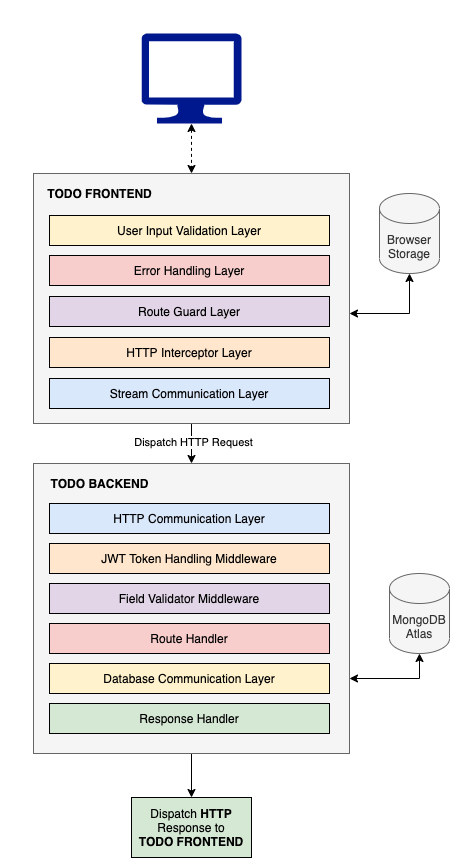

The diagram above was exported from draw.io. Its source (the exported page's mxGraphModel, read from the mxfile embedded in the PNG):
<mxGraphModel dx="1310" dy="1826" grid="1" gridSize="10" guides="1" tooltips="1" connect="1" arrows="1" fold="1" page="1" pageScale="1" pageWidth="827" pageHeight="1169" math="0" shadow="0">
  <root>
    <mxCell id="0" />
    <mxCell id="1" parent="0" />
    <mxCell id="ZMa6C5qKT5jkwWQnc7nm-28" style="edgeStyle=orthogonalEdgeStyle;rounded=0;orthogonalLoop=1;jettySize=auto;html=1;exitX=0.5;exitY=1;exitDx=0;exitDy=0;entryX=0.5;entryY=0;entryDx=0;entryDy=0;" edge="1" parent="1" source="ZMa6C5qKT5jkwWQnc7nm-10" target="ZMa6C5qKT5jkwWQnc7nm-15">
      <mxGeometry relative="1" as="geometry" />
    </mxCell>
    <mxCell id="ZMa6C5qKT5jkwWQnc7nm-32" value="Dispatch HTTP Request" style="edgeLabel;html=1;align=center;verticalAlign=middle;resizable=0;points=[];" vertex="1" connectable="0" parent="ZMa6C5qKT5jkwWQnc7nm-28">
      <mxGeometry x="-0.25" y="1" relative="1" as="geometry">
        <mxPoint y="3" as="offset" />
      </mxGeometry>
    </mxCell>
    <mxCell id="ZMa6C5qKT5jkwWQnc7nm-10" value="" style="rounded=0;whiteSpace=wrap;html=1;fillColor=#f5f5f5;strokeColor=#666666;fontColor=#333333;" vertex="1" parent="1">
      <mxGeometry x="314" y="-500" width="316" height="250" as="geometry" />
    </mxCell>
    <mxCell id="ZMa6C5qKT5jkwWQnc7nm-11" value="User Input Validation Layer" style="rounded=0;whiteSpace=wrap;html=1;fillColor=#fff2cc;" vertex="1" parent="1">
      <mxGeometry x="330" y="-458" width="280" height="30" as="geometry" />
    </mxCell>
    <mxCell id="ZMa6C5qKT5jkwWQnc7nm-12" value="Error Handling Layer" style="rounded=0;whiteSpace=wrap;html=1;fillColor=#f8cecc;" vertex="1" parent="1">
      <mxGeometry x="330" y="-418" width="280" height="30" as="geometry" />
    </mxCell>
    <mxCell id="ZMa6C5qKT5jkwWQnc7nm-13" value="Stream Communication Layer" style="rounded=0;whiteSpace=wrap;html=1;fillColor=#dae8fc;" vertex="1" parent="1">
      <mxGeometry x="330" y="-295" width="280" height="30" as="geometry" />
    </mxCell>
    <mxCell id="ZMa6C5qKT5jkwWQnc7nm-30" style="edgeStyle=orthogonalEdgeStyle;rounded=0;orthogonalLoop=1;jettySize=auto;html=1;entryX=0.5;entryY=0;entryDx=0;entryDy=0;" edge="1" parent="1" source="ZMa6C5qKT5jkwWQnc7nm-15" target="ZMa6C5qKT5jkwWQnc7nm-31">
      <mxGeometry relative="1" as="geometry">
        <mxPoint x="472" y="130" as="targetPoint" />
      </mxGeometry>
    </mxCell>
    <mxCell id="ZMa6C5qKT5jkwWQnc7nm-15" value="" style="rounded=0;whiteSpace=wrap;html=1;fillColor=#f5f5f5;strokeColor=#666666;fontColor=#333333;" vertex="1" parent="1">
      <mxGeometry x="314" y="-210" width="316" height="290" as="geometry" />
    </mxCell>
    <mxCell id="ZMa6C5qKT5jkwWQnc7nm-16" value="JWT Token Handling Middleware" style="rounded=0;whiteSpace=wrap;html=1;fillColor=#ffe6cc;" vertex="1" parent="1">
      <mxGeometry x="330" y="-130" width="280" height="30" as="geometry" />
    </mxCell>
    <mxCell id="ZMa6C5qKT5jkwWQnc7nm-17" value="Field Validator Middleware" style="rounded=0;whiteSpace=wrap;html=1;fillColor=#e1d5e7;" vertex="1" parent="1">
      <mxGeometry x="330" y="-90" width="280" height="30" as="geometry" />
    </mxCell>
    <mxCell id="ZMa6C5qKT5jkwWQnc7nm-34" style="edgeStyle=orthogonalEdgeStyle;rounded=0;orthogonalLoop=1;jettySize=auto;html=1;entryX=0.5;entryY=1;entryDx=0;entryDy=0;entryPerimeter=0;startArrow=classic;startFill=1;" edge="1" parent="1" target="ZMa6C5qKT5jkwWQnc7nm-33">
      <mxGeometry relative="1" as="geometry">
        <mxPoint x="630" y="5" as="sourcePoint" />
      </mxGeometry>
    </mxCell>
    <mxCell id="ZMa6C5qKT5jkwWQnc7nm-18" value="Database Communication Layer" style="rounded=0;whiteSpace=wrap;html=1;fillColor=#fff2cc;" vertex="1" parent="1">
      <mxGeometry x="330" y="-10" width="280" height="30" as="geometry" />
    </mxCell>
    <mxCell id="ZMa6C5qKT5jkwWQnc7nm-19" value="HTTP Interceptor Layer" style="rounded=0;whiteSpace=wrap;html=1;fillColor=#ffe6cc;" vertex="1" parent="1">
      <mxGeometry x="330" y="-336" width="280" height="30" as="geometry" />
    </mxCell>
    <mxCell id="ZMa6C5qKT5jkwWQnc7nm-20" value="HTTP Communication Layer" style="rounded=0;whiteSpace=wrap;html=1;fillColor=#dae8fc;" vertex="1" parent="1">
      <mxGeometry x="330" y="-170" width="280" height="30" as="geometry" />
    </mxCell>
    <mxCell id="ZMa6C5qKT5jkwWQnc7nm-21" value="TODO FRONTEND" style="text;html=1;align=center;verticalAlign=middle;resizable=0;points=[];autosize=1;fontStyle=1" vertex="1" parent="1">
      <mxGeometry x="320" y="-490" width="120" height="20" as="geometry" />
    </mxCell>
    <mxCell id="ZMa6C5qKT5jkwWQnc7nm-22" value="TODO BACKEND" style="text;html=1;align=center;verticalAlign=middle;resizable=0;points=[];autosize=1;fontStyle=1" vertex="1" parent="1">
      <mxGeometry x="325" y="-200" width="110" height="20" as="geometry" />
    </mxCell>
    <mxCell id="ZMa6C5qKT5jkwWQnc7nm-25" value="Route Guard Layer" style="rounded=0;whiteSpace=wrap;html=1;fillColor=#e1d5e7;" vertex="1" parent="1">
      <mxGeometry x="330" y="-377" width="280" height="30" as="geometry" />
    </mxCell>
    <mxCell id="ZMa6C5qKT5jkwWQnc7nm-27" value="Route Handler" style="rounded=0;whiteSpace=wrap;html=1;fillColor=#f8cecc;" vertex="1" parent="1">
      <mxGeometry x="330" y="-50" width="280" height="30" as="geometry" />
    </mxCell>
    <mxCell id="ZMa6C5qKT5jkwWQnc7nm-29" value="Response Handler" style="rounded=0;whiteSpace=wrap;html=1;fillColor=#d5e8d4;" vertex="1" parent="1">
      <mxGeometry x="330" y="30" width="280" height="30" as="geometry" />
    </mxCell>
    <mxCell id="ZMa6C5qKT5jkwWQnc7nm-31" value="Dispatch &lt;b&gt;HTTP&lt;/b&gt; Response to&lt;br&gt;&lt;b&gt;TODO FRONTEND&lt;/b&gt;" style="rounded=0;whiteSpace=wrap;html=1;fillColor=#d5e8d4;" vertex="1" parent="1">
      <mxGeometry x="412" y="124" width="120" height="60" as="geometry" />
    </mxCell>
    <mxCell id="ZMa6C5qKT5jkwWQnc7nm-33" value="MongoDB Atlas" style="shape=cylinder3;whiteSpace=wrap;html=1;boundedLbl=1;backgroundOutline=1;size=15;strokeColor=#666666;fillColor=#f5f5f5;fontColor=#333333;" vertex="1" parent="1">
      <mxGeometry x="670" y="-100" width="60" height="80" as="geometry" />
    </mxCell>
    <mxCell id="ZMa6C5qKT5jkwWQnc7nm-36" style="edgeStyle=orthogonalEdgeStyle;rounded=0;orthogonalLoop=1;jettySize=auto;html=1;entryX=1;entryY=0.56;entryDx=0;entryDy=0;entryPerimeter=0;startArrow=classic;startFill=1;exitX=0.5;exitY=1;exitDx=0;exitDy=0;exitPerimeter=0;" edge="1" parent="1" source="ZMa6C5qKT5jkwWQnc7nm-35" target="ZMa6C5qKT5jkwWQnc7nm-10">
      <mxGeometry relative="1" as="geometry" />
    </mxCell>
    <mxCell id="ZMa6C5qKT5jkwWQnc7nm-35" value="Browser Storage" style="shape=cylinder3;whiteSpace=wrap;html=1;boundedLbl=1;backgroundOutline=1;size=15;strokeColor=#666666;fillColor=#f5f5f5;fontColor=#333333;" vertex="1" parent="1">
      <mxGeometry x="660" y="-480" width="60" height="80" as="geometry" />
    </mxCell>
    <mxCell id="ZMa6C5qKT5jkwWQnc7nm-39" style="edgeStyle=orthogonalEdgeStyle;rounded=0;orthogonalLoop=1;jettySize=auto;html=1;entryX=0.5;entryY=0;entryDx=0;entryDy=0;startArrow=classic;startFill=1;dashed=1;" edge="1" parent="1" source="ZMa6C5qKT5jkwWQnc7nm-38" target="ZMa6C5qKT5jkwWQnc7nm-10">
      <mxGeometry relative="1" as="geometry" />
    </mxCell>
    <mxCell id="ZMa6C5qKT5jkwWQnc7nm-38" value="" style="aspect=fixed;pointerEvents=1;shadow=0;dashed=0;html=1;strokeColor=none;labelPosition=center;verticalLabelPosition=bottom;verticalAlign=top;align=center;fillColor=#00188D;shape=mxgraph.azure.computer" vertex="1" parent="1">
      <mxGeometry x="422" y="-640" width="100" height="90" as="geometry" />
    </mxCell>
  </root>
</mxGraphModel>